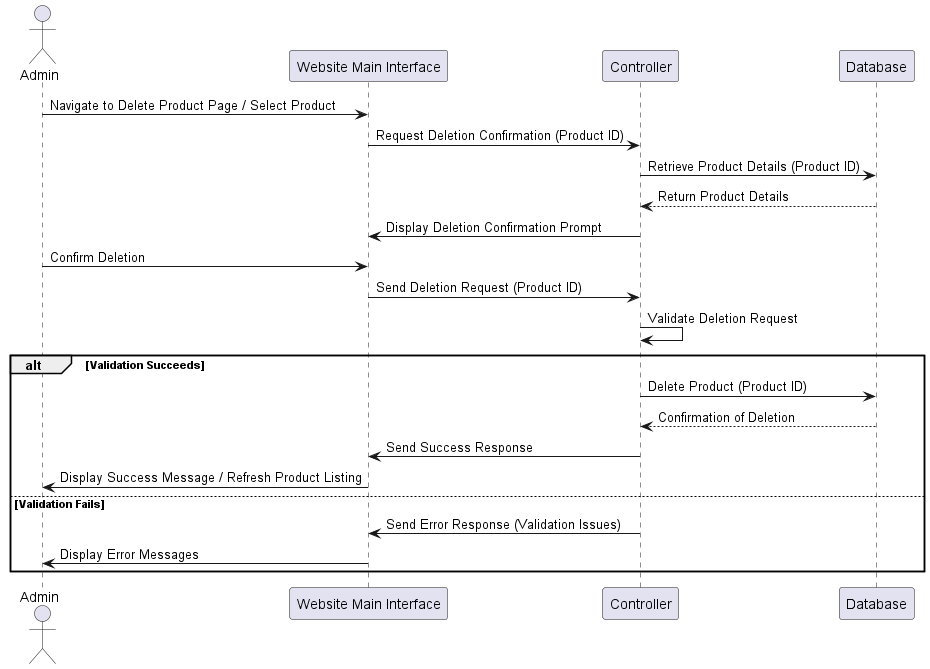

The diagram above was rendered by PlantUML. Its source (embedded in the PNG):
@startuml
actor Admin
participant "Website Main Interface" as WebInterface
participant "Controller"
participant "Database" as DB

Admin -> WebInterface : Navigate to Delete Product Page / Select Product
WebInterface -> Controller : Request Deletion Confirmation (Product ID)
Controller -> DB : Retrieve Product Details (Product ID)
DB --> Controller : Return Product Details
Controller -> WebInterface : Display Deletion Confirmation Prompt

Admin -> WebInterface : Confirm Deletion
WebInterface -> Controller : Send Deletion Request (Product ID)
Controller -> Controller : Validate Deletion Request
alt Validation Succeeds
    Controller -> DB : Delete Product (Product ID)
    DB --> Controller : Confirmation of Deletion
    Controller -> WebInterface : Send Success Response
    WebInterface -> Admin : Display Success Message / Refresh Product Listing
else Validation Fails
    Controller -> WebInterface : Send Error Response (Validation Issues)
    WebInterface -> Admin : Display Error Messages
end
@enduml